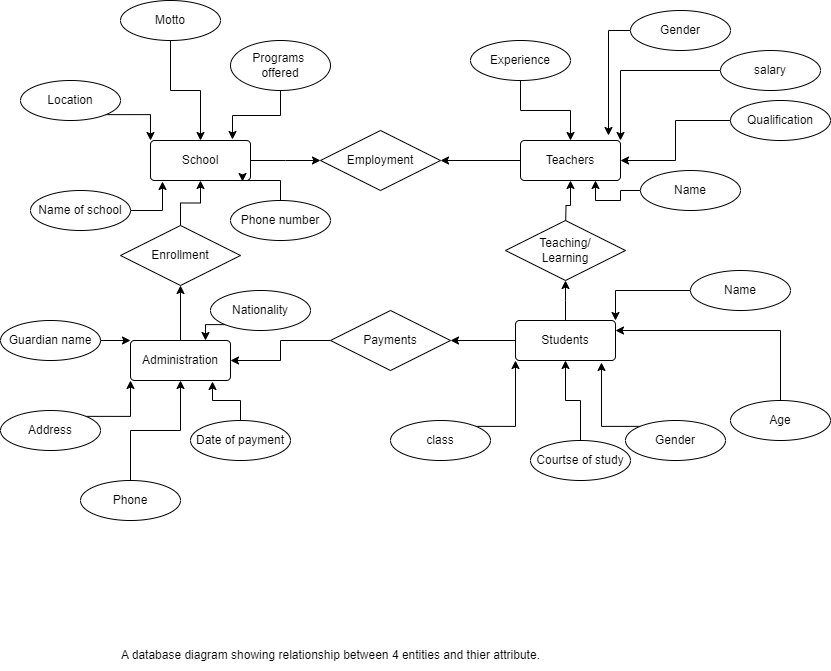

The diagram above was exported from draw.io. Its source (the exported page's mxGraphModel, read from the mxfile embedded in the PNG):
<mxGraphModel dx="1714" dy="516" grid="1" gridSize="10" guides="1" tooltips="1" connect="1" arrows="1" fold="1" page="1" pageScale="1" pageWidth="850" pageHeight="1100" math="0" shadow="0">
  <root>
    <mxCell id="0" />
    <mxCell id="1" parent="0" />
    <mxCell id="V2-4V-tEpj8Xnyk-Iwu--9" style="edgeStyle=orthogonalEdgeStyle;rounded=0;orthogonalLoop=1;jettySize=auto;html=1;exitX=1;exitY=0.5;exitDx=0;exitDy=0;entryX=0;entryY=0.5;entryDx=0;entryDy=0;" edge="1" parent="1" source="V2-4V-tEpj8Xnyk-Iwu--2">
      <mxGeometry relative="1" as="geometry">
        <mxPoint x="240" y="180" as="targetPoint" />
      </mxGeometry>
    </mxCell>
    <mxCell id="V2-4V-tEpj8Xnyk-Iwu--2" value="School" style="rounded=1;arcSize=10;whiteSpace=wrap;html=1;align=center;" vertex="1" parent="1">
      <mxGeometry x="70" y="160" width="100" height="40" as="geometry" />
    </mxCell>
    <mxCell id="V2-4V-tEpj8Xnyk-Iwu--14" style="edgeStyle=orthogonalEdgeStyle;rounded=0;orthogonalLoop=1;jettySize=auto;html=1;entryX=0.5;entryY=1;entryDx=0;entryDy=0;" edge="1" parent="1" target="V2-4V-tEpj8Xnyk-Iwu--7">
      <mxGeometry relative="1" as="geometry">
        <mxPoint x="485" y="250" as="sourcePoint" />
      </mxGeometry>
    </mxCell>
    <mxCell id="V2-4V-tEpj8Xnyk-Iwu--11" style="edgeStyle=orthogonalEdgeStyle;rounded=0;orthogonalLoop=1;jettySize=auto;html=1;exitX=0.5;exitY=0;exitDx=0;exitDy=0;entryX=0.5;entryY=1;entryDx=0;entryDy=0;" edge="1" parent="1" source="V2-4V-tEpj8Xnyk-Iwu--5">
      <mxGeometry relative="1" as="geometry">
        <mxPoint x="485" y="300" as="targetPoint" />
      </mxGeometry>
    </mxCell>
    <mxCell id="V2-4V-tEpj8Xnyk-Iwu--32" style="edgeStyle=orthogonalEdgeStyle;rounded=0;orthogonalLoop=1;jettySize=auto;html=1;exitX=0;exitY=0.5;exitDx=0;exitDy=0;entryX=1;entryY=0.5;entryDx=0;entryDy=0;" edge="1" parent="1" source="V2-4V-tEpj8Xnyk-Iwu--5" target="V2-4V-tEpj8Xnyk-Iwu--31">
      <mxGeometry relative="1" as="geometry" />
    </mxCell>
    <mxCell id="V2-4V-tEpj8Xnyk-Iwu--5" value="Students" style="rounded=1;arcSize=10;whiteSpace=wrap;html=1;align=center;" vertex="1" parent="1">
      <mxGeometry x="435" y="340" width="100" height="40" as="geometry" />
    </mxCell>
    <mxCell id="V2-4V-tEpj8Xnyk-Iwu--10" style="edgeStyle=orthogonalEdgeStyle;rounded=0;orthogonalLoop=1;jettySize=auto;html=1;exitX=0;exitY=0.5;exitDx=0;exitDy=0;entryX=1;entryY=0.5;entryDx=0;entryDy=0;" edge="1" parent="1" source="V2-4V-tEpj8Xnyk-Iwu--7">
      <mxGeometry relative="1" as="geometry">
        <mxPoint x="360" y="180" as="targetPoint" />
      </mxGeometry>
    </mxCell>
    <mxCell id="V2-4V-tEpj8Xnyk-Iwu--7" value="Teachers" style="rounded=1;arcSize=10;whiteSpace=wrap;html=1;align=center;" vertex="1" parent="1">
      <mxGeometry x="440" y="160" width="100" height="40" as="geometry" />
    </mxCell>
    <mxCell id="V2-4V-tEpj8Xnyk-Iwu--13" style="edgeStyle=orthogonalEdgeStyle;rounded=0;orthogonalLoop=1;jettySize=auto;html=1;exitX=0.5;exitY=0;exitDx=0;exitDy=0;entryX=0.5;entryY=1;entryDx=0;entryDy=0;" edge="1" parent="1" source="V2-4V-tEpj8Xnyk-Iwu--8" target="V2-4V-tEpj8Xnyk-Iwu--2">
      <mxGeometry relative="1" as="geometry" />
    </mxCell>
    <mxCell id="V2-4V-tEpj8Xnyk-Iwu--8" value="Enrollment" style="shape=rhombus;perimeter=rhombusPerimeter;whiteSpace=wrap;html=1;align=center;" vertex="1" parent="1">
      <mxGeometry x="40" y="245" width="120" height="60" as="geometry" />
    </mxCell>
    <mxCell id="V2-4V-tEpj8Xnyk-Iwu--55" style="edgeStyle=orthogonalEdgeStyle;rounded=0;orthogonalLoop=1;jettySize=auto;html=1;exitX=1;exitY=0.5;exitDx=0;exitDy=0;entryX=0.12;entryY=1.025;entryDx=0;entryDy=0;entryPerimeter=0;" edge="1" parent="1" source="V2-4V-tEpj8Xnyk-Iwu--15" target="V2-4V-tEpj8Xnyk-Iwu--2">
      <mxGeometry relative="1" as="geometry" />
    </mxCell>
    <mxCell id="V2-4V-tEpj8Xnyk-Iwu--15" value="Name of school" style="ellipse;whiteSpace=wrap;html=1;align=center;" vertex="1" parent="1">
      <mxGeometry x="-50" y="210" width="100" height="40" as="geometry" />
    </mxCell>
    <mxCell id="V2-4V-tEpj8Xnyk-Iwu--54" style="edgeStyle=orthogonalEdgeStyle;rounded=0;orthogonalLoop=1;jettySize=auto;html=1;entryX=0.92;entryY=1.025;entryDx=0;entryDy=0;entryPerimeter=0;" edge="1" parent="1" source="V2-4V-tEpj8Xnyk-Iwu--16" target="V2-4V-tEpj8Xnyk-Iwu--2">
      <mxGeometry relative="1" as="geometry" />
    </mxCell>
    <mxCell id="V2-4V-tEpj8Xnyk-Iwu--16" value="Phone number" style="ellipse;whiteSpace=wrap;html=1;align=center;" vertex="1" parent="1">
      <mxGeometry x="150" y="220" width="100" height="40" as="geometry" />
    </mxCell>
    <mxCell id="V2-4V-tEpj8Xnyk-Iwu--53" style="edgeStyle=orthogonalEdgeStyle;rounded=0;orthogonalLoop=1;jettySize=auto;html=1;entryX=0.82;entryY=-0.025;entryDx=0;entryDy=0;entryPerimeter=0;" edge="1" parent="1" source="V2-4V-tEpj8Xnyk-Iwu--17" target="V2-4V-tEpj8Xnyk-Iwu--2">
      <mxGeometry relative="1" as="geometry" />
    </mxCell>
    <mxCell id="V2-4V-tEpj8Xnyk-Iwu--17" value="Programs&amp;nbsp;&lt;br&gt;offered" style="ellipse;whiteSpace=wrap;html=1;align=center;" vertex="1" parent="1">
      <mxGeometry x="150" y="60" width="100" height="50" as="geometry" />
    </mxCell>
    <mxCell id="V2-4V-tEpj8Xnyk-Iwu--56" style="edgeStyle=orthogonalEdgeStyle;rounded=0;orthogonalLoop=1;jettySize=auto;html=1;exitX=1;exitY=1;exitDx=0;exitDy=0;entryX=0;entryY=0;entryDx=0;entryDy=0;" edge="1" parent="1" source="V2-4V-tEpj8Xnyk-Iwu--18" target="V2-4V-tEpj8Xnyk-Iwu--2">
      <mxGeometry relative="1" as="geometry" />
    </mxCell>
    <mxCell id="V2-4V-tEpj8Xnyk-Iwu--18" value="Location" style="ellipse;whiteSpace=wrap;html=1;align=center;" vertex="1" parent="1">
      <mxGeometry x="-60" y="100" width="100" height="40" as="geometry" />
    </mxCell>
    <mxCell id="V2-4V-tEpj8Xnyk-Iwu--57" style="edgeStyle=orthogonalEdgeStyle;rounded=0;orthogonalLoop=1;jettySize=auto;html=1;exitX=0.5;exitY=1;exitDx=0;exitDy=0;" edge="1" parent="1" source="V2-4V-tEpj8Xnyk-Iwu--19" target="V2-4V-tEpj8Xnyk-Iwu--2">
      <mxGeometry relative="1" as="geometry" />
    </mxCell>
    <mxCell id="V2-4V-tEpj8Xnyk-Iwu--19" value="Motto" style="ellipse;whiteSpace=wrap;html=1;align=center;" vertex="1" parent="1">
      <mxGeometry x="40" y="20" width="100" height="40" as="geometry" />
    </mxCell>
    <mxCell id="V2-4V-tEpj8Xnyk-Iwu--42" style="edgeStyle=orthogonalEdgeStyle;rounded=0;orthogonalLoop=1;jettySize=auto;html=1;exitX=0;exitY=0;exitDx=0;exitDy=0;entryX=0.86;entryY=1.05;entryDx=0;entryDy=0;entryPerimeter=0;" edge="1" parent="1" source="V2-4V-tEpj8Xnyk-Iwu--20" target="V2-4V-tEpj8Xnyk-Iwu--5">
      <mxGeometry relative="1" as="geometry" />
    </mxCell>
    <mxCell id="V2-4V-tEpj8Xnyk-Iwu--20" value="Gender" style="ellipse;whiteSpace=wrap;html=1;align=center;" vertex="1" parent="1">
      <mxGeometry x="545" y="440" width="100" height="40" as="geometry" />
    </mxCell>
    <mxCell id="V2-4V-tEpj8Xnyk-Iwu--44" style="edgeStyle=orthogonalEdgeStyle;rounded=0;orthogonalLoop=1;jettySize=auto;html=1;entryX=1;entryY=0;entryDx=0;entryDy=0;" edge="1" parent="1" source="V2-4V-tEpj8Xnyk-Iwu--21" target="V2-4V-tEpj8Xnyk-Iwu--5">
      <mxGeometry relative="1" as="geometry" />
    </mxCell>
    <mxCell id="V2-4V-tEpj8Xnyk-Iwu--21" value="Name" style="ellipse;whiteSpace=wrap;html=1;align=center;" vertex="1" parent="1">
      <mxGeometry x="610" y="290" width="100" height="40" as="geometry" />
    </mxCell>
    <mxCell id="V2-4V-tEpj8Xnyk-Iwu--41" style="edgeStyle=orthogonalEdgeStyle;rounded=0;orthogonalLoop=1;jettySize=auto;html=1;exitX=0.5;exitY=0;exitDx=0;exitDy=0;entryX=0.5;entryY=1;entryDx=0;entryDy=0;" edge="1" parent="1" source="V2-4V-tEpj8Xnyk-Iwu--22" target="V2-4V-tEpj8Xnyk-Iwu--5">
      <mxGeometry relative="1" as="geometry" />
    </mxCell>
    <mxCell id="V2-4V-tEpj8Xnyk-Iwu--22" value="Courtse of study" style="ellipse;whiteSpace=wrap;html=1;align=center;" vertex="1" parent="1">
      <mxGeometry x="450" y="460" width="100" height="40" as="geometry" />
    </mxCell>
    <mxCell id="V2-4V-tEpj8Xnyk-Iwu--43" style="edgeStyle=orthogonalEdgeStyle;rounded=0;orthogonalLoop=1;jettySize=auto;html=1;exitX=0.5;exitY=0;exitDx=0;exitDy=0;entryX=1;entryY=0.25;entryDx=0;entryDy=0;" edge="1" parent="1" source="V2-4V-tEpj8Xnyk-Iwu--23" target="V2-4V-tEpj8Xnyk-Iwu--5">
      <mxGeometry relative="1" as="geometry" />
    </mxCell>
    <mxCell id="V2-4V-tEpj8Xnyk-Iwu--23" value="Age" style="ellipse;whiteSpace=wrap;html=1;align=center;" vertex="1" parent="1">
      <mxGeometry x="650" y="420" width="100" height="40" as="geometry" />
    </mxCell>
    <mxCell id="V2-4V-tEpj8Xnyk-Iwu--40" style="edgeStyle=orthogonalEdgeStyle;rounded=0;orthogonalLoop=1;jettySize=auto;html=1;exitX=1;exitY=0;exitDx=0;exitDy=0;entryX=0;entryY=1;entryDx=0;entryDy=0;" edge="1" parent="1" source="V2-4V-tEpj8Xnyk-Iwu--24" target="V2-4V-tEpj8Xnyk-Iwu--5">
      <mxGeometry relative="1" as="geometry" />
    </mxCell>
    <mxCell id="V2-4V-tEpj8Xnyk-Iwu--24" value="class" style="ellipse;whiteSpace=wrap;html=1;align=center;" vertex="1" parent="1">
      <mxGeometry x="310" y="440" width="100" height="40" as="geometry" />
    </mxCell>
    <mxCell id="V2-4V-tEpj8Xnyk-Iwu--61" style="edgeStyle=orthogonalEdgeStyle;rounded=0;orthogonalLoop=1;jettySize=auto;html=1;exitX=0;exitY=0.5;exitDx=0;exitDy=0;entryX=0.75;entryY=1;entryDx=0;entryDy=0;" edge="1" parent="1" source="V2-4V-tEpj8Xnyk-Iwu--25" target="V2-4V-tEpj8Xnyk-Iwu--7">
      <mxGeometry relative="1" as="geometry" />
    </mxCell>
    <mxCell id="V2-4V-tEpj8Xnyk-Iwu--25" value="Name" style="ellipse;whiteSpace=wrap;html=1;align=center;" vertex="1" parent="1">
      <mxGeometry x="560" y="190" width="100" height="40" as="geometry" />
    </mxCell>
    <mxCell id="V2-4V-tEpj8Xnyk-Iwu--60" style="edgeStyle=orthogonalEdgeStyle;rounded=0;orthogonalLoop=1;jettySize=auto;html=1;exitX=0;exitY=0.5;exitDx=0;exitDy=0;entryX=1;entryY=0.5;entryDx=0;entryDy=0;" edge="1" parent="1" source="V2-4V-tEpj8Xnyk-Iwu--26" target="V2-4V-tEpj8Xnyk-Iwu--7">
      <mxGeometry relative="1" as="geometry" />
    </mxCell>
    <mxCell id="V2-4V-tEpj8Xnyk-Iwu--26" value="Qualification" style="ellipse;whiteSpace=wrap;html=1;align=center;" vertex="1" parent="1">
      <mxGeometry x="650" y="120" width="100" height="40" as="geometry" />
    </mxCell>
    <mxCell id="V2-4V-tEpj8Xnyk-Iwu--58" style="edgeStyle=orthogonalEdgeStyle;rounded=0;orthogonalLoop=1;jettySize=auto;html=1;entryX=0.88;entryY=-0.125;entryDx=0;entryDy=0;entryPerimeter=0;" edge="1" parent="1" source="V2-4V-tEpj8Xnyk-Iwu--27" target="V2-4V-tEpj8Xnyk-Iwu--7">
      <mxGeometry relative="1" as="geometry" />
    </mxCell>
    <mxCell id="V2-4V-tEpj8Xnyk-Iwu--27" value="Gender" style="ellipse;whiteSpace=wrap;html=1;align=center;" vertex="1" parent="1">
      <mxGeometry x="550" y="30" width="100" height="40" as="geometry" />
    </mxCell>
    <mxCell id="V2-4V-tEpj8Xnyk-Iwu--62" style="edgeStyle=orthogonalEdgeStyle;rounded=0;orthogonalLoop=1;jettySize=auto;html=1;entryX=1;entryY=0;entryDx=0;entryDy=0;" edge="1" parent="1" source="V2-4V-tEpj8Xnyk-Iwu--28" target="V2-4V-tEpj8Xnyk-Iwu--7">
      <mxGeometry relative="1" as="geometry" />
    </mxCell>
    <mxCell id="V2-4V-tEpj8Xnyk-Iwu--28" value="salary" style="ellipse;whiteSpace=wrap;html=1;align=center;" vertex="1" parent="1">
      <mxGeometry x="640" y="70" width="100" height="40" as="geometry" />
    </mxCell>
    <mxCell id="V2-4V-tEpj8Xnyk-Iwu--59" style="edgeStyle=orthogonalEdgeStyle;rounded=0;orthogonalLoop=1;jettySize=auto;html=1;entryX=0.5;entryY=0;entryDx=0;entryDy=0;" edge="1" parent="1" source="V2-4V-tEpj8Xnyk-Iwu--29" target="V2-4V-tEpj8Xnyk-Iwu--7">
      <mxGeometry relative="1" as="geometry" />
    </mxCell>
    <mxCell id="V2-4V-tEpj8Xnyk-Iwu--29" value="Experience" style="ellipse;whiteSpace=wrap;html=1;align=center;" vertex="1" parent="1">
      <mxGeometry x="390" y="60" width="100" height="40" as="geometry" />
    </mxCell>
    <mxCell id="V2-4V-tEpj8Xnyk-Iwu--34" style="edgeStyle=orthogonalEdgeStyle;rounded=0;orthogonalLoop=1;jettySize=auto;html=1;exitX=0.5;exitY=0;exitDx=0;exitDy=0;entryX=0.5;entryY=1;entryDx=0;entryDy=0;" edge="1" parent="1" source="V2-4V-tEpj8Xnyk-Iwu--30" target="V2-4V-tEpj8Xnyk-Iwu--8">
      <mxGeometry relative="1" as="geometry" />
    </mxCell>
    <mxCell id="V2-4V-tEpj8Xnyk-Iwu--30" value="Administration" style="rounded=1;arcSize=10;whiteSpace=wrap;html=1;align=center;" vertex="1" parent="1">
      <mxGeometry x="50" y="360" width="100" height="40" as="geometry" />
    </mxCell>
    <mxCell id="V2-4V-tEpj8Xnyk-Iwu--33" style="edgeStyle=orthogonalEdgeStyle;rounded=0;orthogonalLoop=1;jettySize=auto;html=1;exitX=0;exitY=0.5;exitDx=0;exitDy=0;entryX=1;entryY=0.5;entryDx=0;entryDy=0;" edge="1" parent="1" source="V2-4V-tEpj8Xnyk-Iwu--31" target="V2-4V-tEpj8Xnyk-Iwu--30">
      <mxGeometry relative="1" as="geometry" />
    </mxCell>
    <mxCell id="V2-4V-tEpj8Xnyk-Iwu--31" value="Payments" style="shape=rhombus;perimeter=rhombusPerimeter;whiteSpace=wrap;html=1;align=center;" vertex="1" parent="1">
      <mxGeometry x="250" y="330" width="120" height="60" as="geometry" />
    </mxCell>
    <mxCell id="V2-4V-tEpj8Xnyk-Iwu--48" style="edgeStyle=orthogonalEdgeStyle;rounded=0;orthogonalLoop=1;jettySize=auto;html=1;exitX=0;exitY=1;exitDx=0;exitDy=0;entryX=0.75;entryY=0;entryDx=0;entryDy=0;" edge="1" parent="1" source="V2-4V-tEpj8Xnyk-Iwu--35" target="V2-4V-tEpj8Xnyk-Iwu--30">
      <mxGeometry relative="1" as="geometry" />
    </mxCell>
    <mxCell id="V2-4V-tEpj8Xnyk-Iwu--35" value="Nationality" style="ellipse;whiteSpace=wrap;html=1;align=center;" vertex="1" parent="1">
      <mxGeometry x="130" y="310" width="100" height="40" as="geometry" />
    </mxCell>
    <mxCell id="V2-4V-tEpj8Xnyk-Iwu--47" style="edgeStyle=orthogonalEdgeStyle;rounded=0;orthogonalLoop=1;jettySize=auto;html=1;entryX=0.5;entryY=1;entryDx=0;entryDy=0;" edge="1" parent="1" source="V2-4V-tEpj8Xnyk-Iwu--36" target="V2-4V-tEpj8Xnyk-Iwu--30">
      <mxGeometry relative="1" as="geometry" />
    </mxCell>
    <mxCell id="V2-4V-tEpj8Xnyk-Iwu--36" value="Phone" style="ellipse;whiteSpace=wrap;html=1;align=center;" vertex="1" parent="1">
      <mxGeometry y="500" width="100" height="40" as="geometry" />
    </mxCell>
    <mxCell id="V2-4V-tEpj8Xnyk-Iwu--50" style="edgeStyle=orthogonalEdgeStyle;rounded=0;orthogonalLoop=1;jettySize=auto;html=1;exitX=1;exitY=0.5;exitDx=0;exitDy=0;entryX=0;entryY=0;entryDx=0;entryDy=0;" edge="1" parent="1" source="V2-4V-tEpj8Xnyk-Iwu--37" target="V2-4V-tEpj8Xnyk-Iwu--30">
      <mxGeometry relative="1" as="geometry" />
    </mxCell>
    <mxCell id="V2-4V-tEpj8Xnyk-Iwu--37" value="Guardian name" style="ellipse;whiteSpace=wrap;html=1;align=center;" vertex="1" parent="1">
      <mxGeometry x="-80" y="340" width="100" height="40" as="geometry" />
    </mxCell>
    <mxCell id="V2-4V-tEpj8Xnyk-Iwu--46" style="edgeStyle=orthogonalEdgeStyle;rounded=0;orthogonalLoop=1;jettySize=auto;html=1;entryX=0.82;entryY=1.025;entryDx=0;entryDy=0;entryPerimeter=0;" edge="1" parent="1" source="V2-4V-tEpj8Xnyk-Iwu--38" target="V2-4V-tEpj8Xnyk-Iwu--30">
      <mxGeometry relative="1" as="geometry" />
    </mxCell>
    <mxCell id="V2-4V-tEpj8Xnyk-Iwu--38" value="Date of payment" style="ellipse;whiteSpace=wrap;html=1;align=center;" vertex="1" parent="1">
      <mxGeometry x="110" y="440" width="100" height="40" as="geometry" />
    </mxCell>
    <mxCell id="V2-4V-tEpj8Xnyk-Iwu--49" style="edgeStyle=orthogonalEdgeStyle;rounded=0;orthogonalLoop=1;jettySize=auto;html=1;exitX=1;exitY=0;exitDx=0;exitDy=0;entryX=0;entryY=1;entryDx=0;entryDy=0;" edge="1" parent="1" source="V2-4V-tEpj8Xnyk-Iwu--39" target="V2-4V-tEpj8Xnyk-Iwu--30">
      <mxGeometry relative="1" as="geometry" />
    </mxCell>
    <mxCell id="V2-4V-tEpj8Xnyk-Iwu--39" value="Address" style="ellipse;whiteSpace=wrap;html=1;align=center;" vertex="1" parent="1">
      <mxGeometry x="-80" y="430" width="100" height="40" as="geometry" />
    </mxCell>
    <mxCell id="V2-4V-tEpj8Xnyk-Iwu--51" value="Employment" style="shape=rhombus;perimeter=rhombusPerimeter;whiteSpace=wrap;html=1;align=center;" vertex="1" parent="1">
      <mxGeometry x="240" y="150" width="120" height="60" as="geometry" />
    </mxCell>
    <mxCell id="V2-4V-tEpj8Xnyk-Iwu--52" value="Teaching/&lt;br&gt;Learning" style="shape=rhombus;perimeter=rhombusPerimeter;whiteSpace=wrap;html=1;align=center;" vertex="1" parent="1">
      <mxGeometry x="425" y="240" width="120" height="60" as="geometry" />
    </mxCell>
    <mxCell id="V2-4V-tEpj8Xnyk-Iwu--63" value="A database diagram showing relationship between 4 entities and thier attribute." style="text;html=1;align=center;verticalAlign=middle;resizable=0;points=[];autosize=1;strokeColor=none;fillColor=none;" vertex="1" parent="1">
      <mxGeometry x="30" y="660" width="440" height="30" as="geometry" />
    </mxCell>
  </root>
</mxGraphModel>